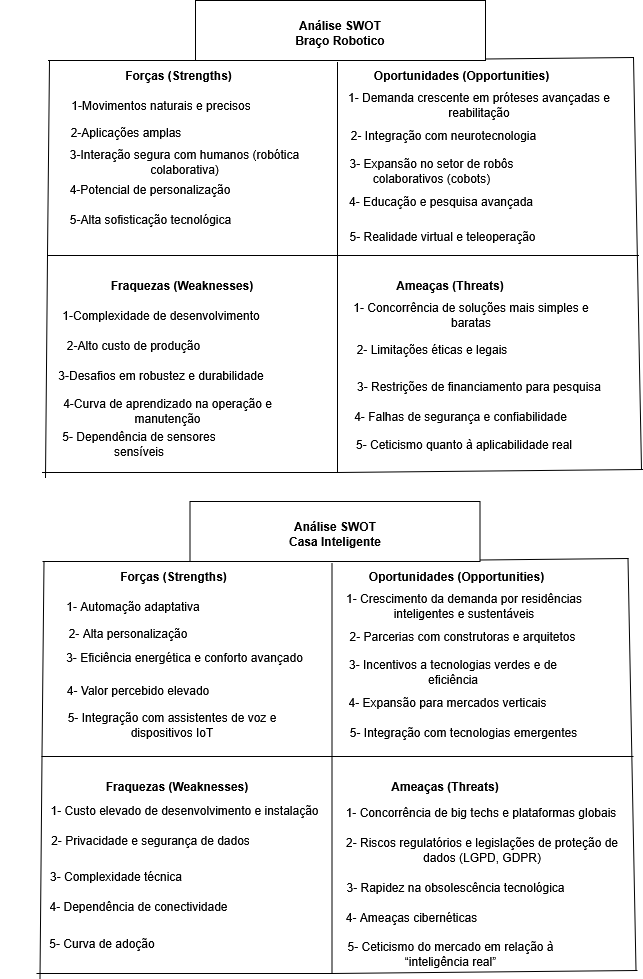

The diagram above was exported from draw.io. Its source (the exported page's mxGraphModel, read from the mxfile embedded in the PNG):
<mxGraphModel dx="1428" dy="1001" grid="0" gridSize="10" guides="1" tooltips="1" connect="1" arrows="1" fold="1" page="0" pageScale="1" pageWidth="827" pageHeight="1169" math="0" shadow="0">
  <root>
    <mxCell id="0" />
    <mxCell id="1" parent="0" />
    <mxCell id="PMB6o6qwWKILiF-LxjB7-40" value="" style="group" vertex="1" connectable="0" parent="1">
      <mxGeometry x="-320.5" y="-104" width="605.5" height="477" as="geometry" />
    </mxCell>
    <mxCell id="PMB6o6qwWKILiF-LxjB7-1" value="" style="endArrow=none;html=1;rounded=0;fontSize=12;startSize=8;endSize=8;curved=1;" edge="1" parent="PMB6o6qwWKILiF-LxjB7-40">
      <mxGeometry width="50" height="50" relative="1" as="geometry">
        <mxPoint x="300.5" y="472" as="sourcePoint" />
        <mxPoint x="300.5" y="62" as="targetPoint" />
      </mxGeometry>
    </mxCell>
    <mxCell id="PMB6o6qwWKILiF-LxjB7-2" value="" style="endArrow=none;html=1;rounded=0;fontSize=12;startSize=8;endSize=8;curved=1;" edge="1" parent="PMB6o6qwWKILiF-LxjB7-40">
      <mxGeometry width="50" height="50" relative="1" as="geometry">
        <mxPoint x="10.5" y="255" as="sourcePoint" />
        <mxPoint x="601.5" y="255" as="targetPoint" />
      </mxGeometry>
    </mxCell>
    <mxCell id="PMB6o6qwWKILiF-LxjB7-3" value="Forças (Strengths)" style="text;html=1;align=center;verticalAlign=middle;whiteSpace=wrap;rounded=0;fontStyle=1;container=0;" vertex="1" parent="PMB6o6qwWKILiF-LxjB7-40">
      <mxGeometry x="74.5" y="60" width="135" height="30" as="geometry" />
    </mxCell>
    <mxCell id="PMB6o6qwWKILiF-LxjB7-5" value=" &lt;strong data-end=&quot;1183&quot; data-start=&quot;1157&quot;&gt;Fraquezas (Weaknesses)&lt;/strong&gt;" style="text;html=1;align=center;verticalAlign=middle;whiteSpace=wrap;rounded=0;container=0;" vertex="1" parent="PMB6o6qwWKILiF-LxjB7-40">
      <mxGeometry x="66.5" y="270" width="158" height="30" as="geometry" />
    </mxCell>
    <mxCell id="PMB6o6qwWKILiF-LxjB7-6" value="Oportunidades (Opportunities)" style="text;html=1;align=center;verticalAlign=middle;whiteSpace=wrap;rounded=0;fontStyle=1;container=0;" vertex="1" parent="PMB6o6qwWKILiF-LxjB7-40">
      <mxGeometry x="321.5" y="60" width="207" height="30" as="geometry" />
    </mxCell>
    <mxCell id="PMB6o6qwWKILiF-LxjB7-7" value="Ameaças (Threats)" style="text;html=1;align=center;verticalAlign=middle;whiteSpace=wrap;rounded=0;fontStyle=1;container=0;" vertex="1" parent="PMB6o6qwWKILiF-LxjB7-40">
      <mxGeometry x="338.5" y="270" width="150" height="30" as="geometry" />
    </mxCell>
    <mxCell id="PMB6o6qwWKILiF-LxjB7-9" value="1-Movimentos naturais e precisos" style="text;html=1;align=center;verticalAlign=middle;whiteSpace=wrap;rounded=0;container=0;" vertex="1" parent="PMB6o6qwWKILiF-LxjB7-40">
      <mxGeometry x="26.5" y="90" width="196" height="30" as="geometry" />
    </mxCell>
    <mxCell id="PMB6o6qwWKILiF-LxjB7-10" value="2-Aplicações amplas" style="text;html=1;align=center;verticalAlign=middle;whiteSpace=wrap;rounded=0;container=0;" vertex="1" parent="PMB6o6qwWKILiF-LxjB7-40">
      <mxGeometry y="117" width="178" height="30" as="geometry" />
    </mxCell>
    <mxCell id="PMB6o6qwWKILiF-LxjB7-11" value="3-Interação segura com humanos (robótica colaborativa)" style="text;html=1;align=center;verticalAlign=middle;whiteSpace=wrap;rounded=0;container=0;" vertex="1" parent="PMB6o6qwWKILiF-LxjB7-40">
      <mxGeometry y="147" width="295" height="30" as="geometry" />
    </mxCell>
    <mxCell id="PMB6o6qwWKILiF-LxjB7-12" value="4-Potencial de personalização" style="text;html=1;align=center;verticalAlign=middle;whiteSpace=wrap;rounded=0;container=0;" vertex="1" parent="PMB6o6qwWKILiF-LxjB7-40">
      <mxGeometry x="29.5" y="174" width="168" height="30" as="geometry" />
    </mxCell>
    <mxCell id="PMB6o6qwWKILiF-LxjB7-13" value="5-Alta sofisticação tecnológica" style="text;html=1;align=center;verticalAlign=middle;whiteSpace=wrap;rounded=0;container=0;" vertex="1" parent="PMB6o6qwWKILiF-LxjB7-40">
      <mxGeometry x="30.5" y="204" width="167" height="30" as="geometry" />
    </mxCell>
    <mxCell id="PMB6o6qwWKILiF-LxjB7-14" value="1-Complexidade de desenvolvimento" style="text;html=1;align=center;verticalAlign=middle;whiteSpace=wrap;rounded=0;container=0;" vertex="1" parent="PMB6o6qwWKILiF-LxjB7-40">
      <mxGeometry x="18.5" y="300" width="212" height="30" as="geometry" />
    </mxCell>
    <mxCell id="PMB6o6qwWKILiF-LxjB7-15" value="2-Alto custo de produção" style="text;html=1;align=center;verticalAlign=middle;whiteSpace=wrap;rounded=0;container=0;" vertex="1" parent="PMB6o6qwWKILiF-LxjB7-40">
      <mxGeometry x="18.5" y="330" width="157" height="30" as="geometry" />
    </mxCell>
    <mxCell id="PMB6o6qwWKILiF-LxjB7-16" value="3-Desafios em robustez e durabilidade" style="text;html=1;align=center;verticalAlign=middle;whiteSpace=wrap;rounded=0;container=0;" vertex="1" parent="PMB6o6qwWKILiF-LxjB7-40">
      <mxGeometry x="18.5" y="360" width="212" height="30" as="geometry" />
    </mxCell>
    <mxCell id="PMB6o6qwWKILiF-LxjB7-17" value="4-Curva de aprendizado na operação e manutenção" style="text;html=1;align=center;verticalAlign=middle;whiteSpace=wrap;rounded=0;container=0;" vertex="1" parent="PMB6o6qwWKILiF-LxjB7-40">
      <mxGeometry x="18.5" y="396" width="225" height="30" as="geometry" />
    </mxCell>
    <mxCell id="PMB6o6qwWKILiF-LxjB7-18" value="5- Dependência de sensores sensíveis" style="text;html=1;align=center;verticalAlign=middle;whiteSpace=wrap;rounded=0;container=0;" vertex="1" parent="PMB6o6qwWKILiF-LxjB7-40">
      <mxGeometry y="429" width="204" height="30" as="geometry" />
    </mxCell>
    <mxCell id="PMB6o6qwWKILiF-LxjB7-19" value="1- Demanda crescente em próteses avançadas e reabilitação" style="text;html=1;align=center;verticalAlign=middle;whiteSpace=wrap;rounded=0;container=0;" vertex="1" parent="PMB6o6qwWKILiF-LxjB7-40">
      <mxGeometry x="300.5" y="90" width="284" height="30" as="geometry" />
    </mxCell>
    <mxCell id="PMB6o6qwWKILiF-LxjB7-20" value="2- Integração com neurotecnologia" style="text;html=1;align=center;verticalAlign=middle;whiteSpace=wrap;rounded=0;container=0;" vertex="1" parent="PMB6o6qwWKILiF-LxjB7-40">
      <mxGeometry x="303.5" y="120" width="207" height="30" as="geometry" />
    </mxCell>
    <mxCell id="PMB6o6qwWKILiF-LxjB7-21" value="3- Expansão no setor de robôs colaborativos (cobots)" style="text;html=1;align=center;verticalAlign=middle;whiteSpace=wrap;rounded=0;container=0;" vertex="1" parent="PMB6o6qwWKILiF-LxjB7-40">
      <mxGeometry x="297.5" y="156" width="195" height="30" as="geometry" />
    </mxCell>
    <mxCell id="PMB6o6qwWKILiF-LxjB7-22" value="4- Educação e pesquisa avançada" style="text;html=1;align=center;verticalAlign=middle;whiteSpace=wrap;rounded=0;container=0;" vertex="1" parent="PMB6o6qwWKILiF-LxjB7-40">
      <mxGeometry x="307.5" y="186" width="194" height="30" as="geometry" />
    </mxCell>
    <mxCell id="PMB6o6qwWKILiF-LxjB7-23" value="5- Realidade virtual e teleoperação" style="text;html=1;align=center;verticalAlign=middle;whiteSpace=wrap;rounded=0;container=0;" vertex="1" parent="PMB6o6qwWKILiF-LxjB7-40">
      <mxGeometry x="307.5" y="221" width="197" height="30" as="geometry" />
    </mxCell>
    <mxCell id="PMB6o6qwWKILiF-LxjB7-24" value="1- Concorrência de soluções mais simples e baratas" style="text;html=1;align=center;verticalAlign=middle;whiteSpace=wrap;rounded=0;container=0;" vertex="1" parent="PMB6o6qwWKILiF-LxjB7-40">
      <mxGeometry x="295" y="300" width="278" height="30" as="geometry" />
    </mxCell>
    <mxCell id="PMB6o6qwWKILiF-LxjB7-25" value="2- Limitações éticas e legais" style="text;html=1;align=center;verticalAlign=middle;whiteSpace=wrap;rounded=0;container=0;" vertex="1" parent="PMB6o6qwWKILiF-LxjB7-40">
      <mxGeometry x="307.5" y="334" width="176" height="30" as="geometry" />
    </mxCell>
    <mxCell id="PMB6o6qwWKILiF-LxjB7-26" value="3- Restrições de financiamento para pesquisa" style="text;html=1;align=center;verticalAlign=middle;whiteSpace=wrap;rounded=0;container=0;" vertex="1" parent="PMB6o6qwWKILiF-LxjB7-40">
      <mxGeometry x="310.5" y="371" width="264" height="30" as="geometry" />
    </mxCell>
    <mxCell id="PMB6o6qwWKILiF-LxjB7-27" value="4- Falhas de segurança e confiabilidade" style="text;html=1;align=center;verticalAlign=middle;whiteSpace=wrap;rounded=0;container=0;" vertex="1" parent="PMB6o6qwWKILiF-LxjB7-40">
      <mxGeometry x="297.5" y="401" width="253" height="30" as="geometry" />
    </mxCell>
    <mxCell id="PMB6o6qwWKILiF-LxjB7-28" value="5- Ceticismo quanto à aplicabilidade real" style="text;html=1;align=center;verticalAlign=middle;whiteSpace=wrap;rounded=0;container=0;" vertex="1" parent="PMB6o6qwWKILiF-LxjB7-40">
      <mxGeometry x="310.5" y="429" width="234" height="30" as="geometry" />
    </mxCell>
    <mxCell id="PMB6o6qwWKILiF-LxjB7-29" value="" style="endArrow=none;html=1;rounded=0;fontSize=12;startSize=8;endSize=8;curved=1;" edge="1" parent="PMB6o6qwWKILiF-LxjB7-40">
      <mxGeometry width="50" height="50" relative="1" as="geometry">
        <mxPoint x="8.5" y="477" as="sourcePoint" />
        <mxPoint x="10.5" y="255" as="targetPoint" />
      </mxGeometry>
    </mxCell>
    <mxCell id="PMB6o6qwWKILiF-LxjB7-31" value="" style="endArrow=none;html=1;rounded=0;fontSize=12;startSize=8;endSize=8;curved=1;" edge="1" parent="PMB6o6qwWKILiF-LxjB7-40">
      <mxGeometry width="50" height="50" relative="1" as="geometry">
        <mxPoint x="5.5" y="472" as="sourcePoint" />
        <mxPoint x="300.5" y="472" as="targetPoint" />
      </mxGeometry>
    </mxCell>
    <mxCell id="PMB6o6qwWKILiF-LxjB7-32" value="" style="endArrow=none;html=1;rounded=0;fontSize=12;startSize=8;endSize=8;curved=1;" edge="1" parent="PMB6o6qwWKILiF-LxjB7-40">
      <mxGeometry width="50" height="50" relative="1" as="geometry">
        <mxPoint x="10.5" y="254" as="sourcePoint" />
        <mxPoint x="12.5" y="60" as="targetPoint" />
      </mxGeometry>
    </mxCell>
    <mxCell id="PMB6o6qwWKILiF-LxjB7-33" value="" style="endArrow=none;html=1;rounded=0;fontSize=12;startSize=8;endSize=8;curved=1;" edge="1" parent="PMB6o6qwWKILiF-LxjB7-40">
      <mxGeometry width="50" height="50" relative="1" as="geometry">
        <mxPoint x="11.5" y="60" as="sourcePoint" />
        <mxPoint x="300.5" y="60" as="targetPoint" />
      </mxGeometry>
    </mxCell>
    <mxCell id="PMB6o6qwWKILiF-LxjB7-34" value="" style="endArrow=none;html=1;rounded=0;fontSize=12;startSize=8;endSize=8;curved=1;" edge="1" parent="PMB6o6qwWKILiF-LxjB7-40">
      <mxGeometry width="50" height="50" relative="1" as="geometry">
        <mxPoint x="596.5" y="57" as="sourcePoint" />
        <mxPoint x="300.5" y="60" as="targetPoint" />
      </mxGeometry>
    </mxCell>
    <mxCell id="PMB6o6qwWKILiF-LxjB7-36" value="" style="endArrow=none;html=1;rounded=0;fontSize=12;startSize=8;endSize=8;curved=1;" edge="1" parent="PMB6o6qwWKILiF-LxjB7-40">
      <mxGeometry width="50" height="50" relative="1" as="geometry">
        <mxPoint x="300.5" y="472" as="sourcePoint" />
        <mxPoint x="605.5" y="469" as="targetPoint" />
      </mxGeometry>
    </mxCell>
    <mxCell id="PMB6o6qwWKILiF-LxjB7-37" value="" style="endArrow=none;html=1;rounded=0;fontSize=12;startSize=8;endSize=8;curved=1;" edge="1" parent="PMB6o6qwWKILiF-LxjB7-40">
      <mxGeometry width="50" height="50" relative="1" as="geometry">
        <mxPoint x="604.5" y="469" as="sourcePoint" />
        <mxPoint x="596.5" y="57" as="targetPoint" />
      </mxGeometry>
    </mxCell>
    <mxCell id="PMB6o6qwWKILiF-LxjB7-38" value="" style="rounded=0;whiteSpace=wrap;html=1;container=0;" vertex="1" parent="PMB6o6qwWKILiF-LxjB7-40">
      <mxGeometry x="158.5" width="290" height="60" as="geometry" />
    </mxCell>
    <mxCell id="PMB6o6qwWKILiF-LxjB7-4" value="Análise SWOT&lt;br&gt;Braço Robotico" style="text;html=1;align=center;verticalAlign=middle;whiteSpace=wrap;rounded=0;fontStyle=1;container=0;" vertex="1" parent="PMB6o6qwWKILiF-LxjB7-40">
      <mxGeometry x="194.5" y="18" width="218" height="30" as="geometry" />
    </mxCell>
    <mxCell id="PMB6o6qwWKILiF-LxjB7-78" value="" style="group" vertex="1" connectable="0" parent="1">
      <mxGeometry x="-357" y="397" width="636.5" height="477" as="geometry" />
    </mxCell>
    <mxCell id="PMB6o6qwWKILiF-LxjB7-42" value="" style="endArrow=none;html=1;rounded=0;fontSize=12;startSize=8;endSize=8;curved=1;" edge="1" parent="PMB6o6qwWKILiF-LxjB7-78">
      <mxGeometry width="50" height="50" relative="1" as="geometry">
        <mxPoint x="331.5" y="472" as="sourcePoint" />
        <mxPoint x="331.5" y="62" as="targetPoint" />
      </mxGeometry>
    </mxCell>
    <mxCell id="PMB6o6qwWKILiF-LxjB7-43" value="" style="endArrow=none;html=1;rounded=0;fontSize=12;startSize=8;endSize=8;curved=1;" edge="1" parent="PMB6o6qwWKILiF-LxjB7-78">
      <mxGeometry width="50" height="50" relative="1" as="geometry">
        <mxPoint x="41.5" y="255" as="sourcePoint" />
        <mxPoint x="632.5" y="255" as="targetPoint" />
      </mxGeometry>
    </mxCell>
    <mxCell id="PMB6o6qwWKILiF-LxjB7-44" value="Forças (Strengths)" style="text;html=1;align=center;verticalAlign=middle;whiteSpace=wrap;rounded=0;fontStyle=1;container=0;" vertex="1" parent="PMB6o6qwWKILiF-LxjB7-78">
      <mxGeometry x="105.5" y="60" width="135" height="30" as="geometry" />
    </mxCell>
    <mxCell id="PMB6o6qwWKILiF-LxjB7-45" value=" &lt;strong data-end=&quot;1183&quot; data-start=&quot;1157&quot;&gt;Fraquezas (Weaknesses)&lt;/strong&gt;" style="text;html=1;align=center;verticalAlign=middle;whiteSpace=wrap;rounded=0;container=0;" vertex="1" parent="PMB6o6qwWKILiF-LxjB7-78">
      <mxGeometry x="97.5" y="270" width="158" height="30" as="geometry" />
    </mxCell>
    <mxCell id="PMB6o6qwWKILiF-LxjB7-46" value="Oportunidades (Opportunities)" style="text;html=1;align=center;verticalAlign=middle;whiteSpace=wrap;rounded=0;fontStyle=1;container=0;" vertex="1" parent="PMB6o6qwWKILiF-LxjB7-78">
      <mxGeometry x="352.5" y="60" width="207" height="30" as="geometry" />
    </mxCell>
    <mxCell id="PMB6o6qwWKILiF-LxjB7-47" value="Ameaças (Threats)" style="text;html=1;align=center;verticalAlign=middle;whiteSpace=wrap;rounded=0;fontStyle=1;container=0;" vertex="1" parent="PMB6o6qwWKILiF-LxjB7-78">
      <mxGeometry x="369.5" y="270" width="150" height="30" as="geometry" />
    </mxCell>
    <mxCell id="PMB6o6qwWKILiF-LxjB7-48" value="1- Automação adaptativa" style="text;html=1;align=center;verticalAlign=middle;whiteSpace=wrap;rounded=0;container=0;" vertex="1" parent="PMB6o6qwWKILiF-LxjB7-78">
      <mxGeometry x="35" y="90" width="196" height="30" as="geometry" />
    </mxCell>
    <mxCell id="PMB6o6qwWKILiF-LxjB7-49" value="2- Alta personalização" style="text;html=1;align=center;verticalAlign=middle;whiteSpace=wrap;rounded=0;container=0;" vertex="1" parent="PMB6o6qwWKILiF-LxjB7-78">
      <mxGeometry x="39" y="117" width="178" height="30" as="geometry" />
    </mxCell>
    <mxCell id="PMB6o6qwWKILiF-LxjB7-50" value="3- Eficiência energética e conforto avançado" style="text;html=1;align=center;verticalAlign=middle;whiteSpace=wrap;rounded=0;container=0;" vertex="1" parent="PMB6o6qwWKILiF-LxjB7-78">
      <mxGeometry x="36.5" y="141" width="295" height="30" as="geometry" />
    </mxCell>
    <mxCell id="PMB6o6qwWKILiF-LxjB7-51" value="4- Valor percebido elevado" style="text;html=1;align=center;verticalAlign=middle;whiteSpace=wrap;rounded=0;container=0;" vertex="1" parent="PMB6o6qwWKILiF-LxjB7-78">
      <mxGeometry x="54" y="174" width="168" height="30" as="geometry" />
    </mxCell>
    <mxCell id="PMB6o6qwWKILiF-LxjB7-52" value="5- Integração com assistentes de voz e dispositivos IoT" style="text;html=1;align=center;verticalAlign=middle;whiteSpace=wrap;rounded=0;container=0;" vertex="1" parent="PMB6o6qwWKILiF-LxjB7-78">
      <mxGeometry x="54" y="209" width="235.5" height="30" as="geometry" />
    </mxCell>
    <mxCell id="PMB6o6qwWKILiF-LxjB7-53" value="1- Custo elevado de desenvolvimento e instalação" style="text;html=1;align=center;verticalAlign=middle;whiteSpace=wrap;rounded=0;container=0;" vertex="1" parent="PMB6o6qwWKILiF-LxjB7-78">
      <mxGeometry x="43.75" y="294" width="280.5" height="30" as="geometry" />
    </mxCell>
    <mxCell id="PMB6o6qwWKILiF-LxjB7-54" value="2- Privacidade e segurança de dados" style="text;html=1;align=center;verticalAlign=middle;whiteSpace=wrap;rounded=0;container=0;" vertex="1" parent="PMB6o6qwWKILiF-LxjB7-78">
      <mxGeometry x="45" y="324" width="210.5" height="30" as="geometry" />
    </mxCell>
    <mxCell id="PMB6o6qwWKILiF-LxjB7-55" value="3- Complexidade técnica" style="text;html=1;align=center;verticalAlign=middle;whiteSpace=wrap;rounded=0;container=0;" vertex="1" parent="PMB6o6qwWKILiF-LxjB7-78">
      <mxGeometry x="10" y="360" width="212" height="30" as="geometry" />
    </mxCell>
    <mxCell id="PMB6o6qwWKILiF-LxjB7-56" value="4- Dependência de conectividade" style="text;html=1;align=center;verticalAlign=middle;whiteSpace=wrap;rounded=0;container=0;" vertex="1" parent="PMB6o6qwWKILiF-LxjB7-78">
      <mxGeometry x="25.5" y="390" width="225" height="30" as="geometry" />
    </mxCell>
    <mxCell id="PMB6o6qwWKILiF-LxjB7-57" value="5- Curva de adoção" style="text;html=1;align=center;verticalAlign=middle;whiteSpace=wrap;rounded=0;container=0;" vertex="1" parent="PMB6o6qwWKILiF-LxjB7-78">
      <mxGeometry y="427" width="204" height="30" as="geometry" />
    </mxCell>
    <mxCell id="PMB6o6qwWKILiF-LxjB7-58" value="1- Crescimento da demanda por residências inteligentes e sustentáveis" style="text;html=1;align=center;verticalAlign=middle;whiteSpace=wrap;rounded=0;container=0;" vertex="1" parent="PMB6o6qwWKILiF-LxjB7-78">
      <mxGeometry x="321.5" y="90" width="284" height="30" as="geometry" />
    </mxCell>
    <mxCell id="PMB6o6qwWKILiF-LxjB7-59" value="2- Parcerias com construtoras e arquitetos" style="text;html=1;align=center;verticalAlign=middle;whiteSpace=wrap;rounded=0;container=0;" vertex="1" parent="PMB6o6qwWKILiF-LxjB7-78">
      <mxGeometry x="334.5" y="120" width="254.5" height="30" as="geometry" />
    </mxCell>
    <mxCell id="PMB6o6qwWKILiF-LxjB7-60" value="3- Incentivos a tecnologias verdes e de eficiência" style="text;html=1;align=center;verticalAlign=middle;whiteSpace=wrap;rounded=0;container=0;" vertex="1" parent="PMB6o6qwWKILiF-LxjB7-78">
      <mxGeometry x="328.5" y="156" width="247.5" height="30" as="geometry" />
    </mxCell>
    <mxCell id="PMB6o6qwWKILiF-LxjB7-61" value="4- Expansão para mercados verticais" style="text;html=1;align=center;verticalAlign=middle;whiteSpace=wrap;rounded=0;container=0;" vertex="1" parent="PMB6o6qwWKILiF-LxjB7-78">
      <mxGeometry x="330" y="186" width="235" height="30" as="geometry" />
    </mxCell>
    <mxCell id="PMB6o6qwWKILiF-LxjB7-62" value="5- Integração com tecnologias emergentes" style="text;html=1;align=center;verticalAlign=middle;whiteSpace=wrap;rounded=0;container=0;" vertex="1" parent="PMB6o6qwWKILiF-LxjB7-78">
      <mxGeometry x="338.5" y="216" width="248.5" height="30" as="geometry" />
    </mxCell>
    <mxCell id="PMB6o6qwWKILiF-LxjB7-63" value="1- Concorrência de big techs e plataformas globais" style="text;html=1;align=center;verticalAlign=middle;whiteSpace=wrap;rounded=0;container=0;" vertex="1" parent="PMB6o6qwWKILiF-LxjB7-78">
      <mxGeometry x="341.5" y="296" width="278" height="30" as="geometry" />
    </mxCell>
    <mxCell id="PMB6o6qwWKILiF-LxjB7-64" value="2- Riscos regulatórios e legislações de proteção de dados (LGPD, GDPR)" style="text;html=1;align=center;verticalAlign=middle;whiteSpace=wrap;rounded=0;container=0;" vertex="1" parent="PMB6o6qwWKILiF-LxjB7-78">
      <mxGeometry x="338.5" y="334" width="285.5" height="30" as="geometry" />
    </mxCell>
    <mxCell id="PMB6o6qwWKILiF-LxjB7-65" value="3- Rapidez na obsolescência tecnológica" style="text;html=1;align=center;verticalAlign=middle;whiteSpace=wrap;rounded=0;container=0;" vertex="1" parent="PMB6o6qwWKILiF-LxjB7-78">
      <mxGeometry x="305" y="371" width="300.5" height="30" as="geometry" />
    </mxCell>
    <mxCell id="PMB6o6qwWKILiF-LxjB7-66" value="4- Ameaças cibernéticas" style="text;html=1;align=center;verticalAlign=middle;whiteSpace=wrap;rounded=0;container=0;" vertex="1" parent="PMB6o6qwWKILiF-LxjB7-78">
      <mxGeometry x="241" y="401" width="340.5" height="30" as="geometry" />
    </mxCell>
    <mxCell id="PMB6o6qwWKILiF-LxjB7-67" value="5- Ceticismo do mercado em relação à “inteligência real”" style="text;html=1;align=center;verticalAlign=middle;whiteSpace=wrap;rounded=0;container=0;" vertex="1" parent="PMB6o6qwWKILiF-LxjB7-78">
      <mxGeometry x="318.5" y="435" width="263" height="35" as="geometry" />
    </mxCell>
    <mxCell id="PMB6o6qwWKILiF-LxjB7-68" value="" style="endArrow=none;html=1;rounded=0;fontSize=12;startSize=8;endSize=8;curved=1;" edge="1" parent="PMB6o6qwWKILiF-LxjB7-78">
      <mxGeometry width="50" height="50" relative="1" as="geometry">
        <mxPoint x="39.5" y="477" as="sourcePoint" />
        <mxPoint x="41.5" y="255" as="targetPoint" />
      </mxGeometry>
    </mxCell>
    <mxCell id="PMB6o6qwWKILiF-LxjB7-69" value="" style="endArrow=none;html=1;rounded=0;fontSize=12;startSize=8;endSize=8;curved=1;" edge="1" parent="PMB6o6qwWKILiF-LxjB7-78">
      <mxGeometry width="50" height="50" relative="1" as="geometry">
        <mxPoint x="36.5" y="472" as="sourcePoint" />
        <mxPoint x="331.5" y="472" as="targetPoint" />
      </mxGeometry>
    </mxCell>
    <mxCell id="PMB6o6qwWKILiF-LxjB7-70" value="" style="endArrow=none;html=1;rounded=0;fontSize=12;startSize=8;endSize=8;curved=1;" edge="1" parent="PMB6o6qwWKILiF-LxjB7-78">
      <mxGeometry width="50" height="50" relative="1" as="geometry">
        <mxPoint x="41.5" y="254" as="sourcePoint" />
        <mxPoint x="43.5" y="60" as="targetPoint" />
      </mxGeometry>
    </mxCell>
    <mxCell id="PMB6o6qwWKILiF-LxjB7-71" value="" style="endArrow=none;html=1;rounded=0;fontSize=12;startSize=8;endSize=8;curved=1;" edge="1" parent="PMB6o6qwWKILiF-LxjB7-78">
      <mxGeometry width="50" height="50" relative="1" as="geometry">
        <mxPoint x="42.5" y="60" as="sourcePoint" />
        <mxPoint x="331.5" y="60" as="targetPoint" />
      </mxGeometry>
    </mxCell>
    <mxCell id="PMB6o6qwWKILiF-LxjB7-72" value="" style="endArrow=none;html=1;rounded=0;fontSize=12;startSize=8;endSize=8;curved=1;" edge="1" parent="PMB6o6qwWKILiF-LxjB7-78">
      <mxGeometry width="50" height="50" relative="1" as="geometry">
        <mxPoint x="627.5" y="57" as="sourcePoint" />
        <mxPoint x="331.5" y="60" as="targetPoint" />
      </mxGeometry>
    </mxCell>
    <mxCell id="PMB6o6qwWKILiF-LxjB7-73" value="" style="endArrow=none;html=1;rounded=0;fontSize=12;startSize=8;endSize=8;curved=1;" edge="1" parent="PMB6o6qwWKILiF-LxjB7-78">
      <mxGeometry width="50" height="50" relative="1" as="geometry">
        <mxPoint x="331.5" y="472" as="sourcePoint" />
        <mxPoint x="636.5" y="469" as="targetPoint" />
      </mxGeometry>
    </mxCell>
    <mxCell id="PMB6o6qwWKILiF-LxjB7-74" value="" style="endArrow=none;html=1;rounded=0;fontSize=12;startSize=8;endSize=8;curved=1;" edge="1" parent="PMB6o6qwWKILiF-LxjB7-78">
      <mxGeometry width="50" height="50" relative="1" as="geometry">
        <mxPoint x="635.5" y="469" as="sourcePoint" />
        <mxPoint x="627.5" y="57" as="targetPoint" />
      </mxGeometry>
    </mxCell>
    <mxCell id="PMB6o6qwWKILiF-LxjB7-75" value="" style="rounded=0;whiteSpace=wrap;html=1;container=0;" vertex="1" parent="PMB6o6qwWKILiF-LxjB7-78">
      <mxGeometry x="189.5" width="290" height="60" as="geometry" />
    </mxCell>
    <mxCell id="PMB6o6qwWKILiF-LxjB7-76" value="Análise SWOT&lt;br&gt;Casa Inteligente" style="text;html=1;align=center;verticalAlign=middle;whiteSpace=wrap;rounded=0;fontStyle=1;container=0;" vertex="1" parent="PMB6o6qwWKILiF-LxjB7-78">
      <mxGeometry x="225.5" y="18" width="218" height="30" as="geometry" />
    </mxCell>
  </root>
</mxGraphModel>